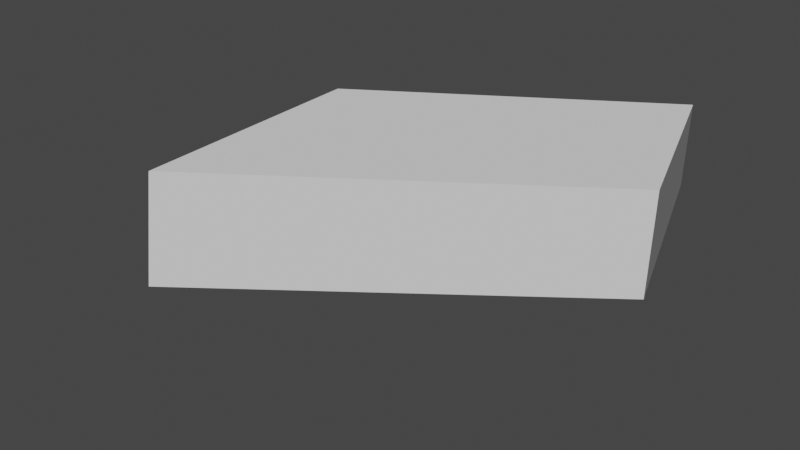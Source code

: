 # Source: TransformDiamond.blend  (saved by Blender 2.82.7; exported with 4.5.12 LTS)
import bpy
from mathutils import Matrix  # noqa: F401  (used for matrix-valued properties, if any)

bpy.ops.wm.read_factory_settings(use_empty=True)
scene = bpy.context.scene
scene.name = 'Scene'

# ---- collections
col_collection = bpy.data.collections.new('Collection'); scene.collection.children.link(col_collection)

# ---- world
world_world = bpy.data.worlds.new('World'); scene.world = world_world
world_world.use_nodes = True; world_world.node_tree.nodes.clear()
_N = world_world.node_tree.nodes; _L = world_world.node_tree.links
n0 = _N.new('ShaderNodeOutputWorld'); n0.name = 'World Output'; n0.location = (300, 300)
n1 = _N.new('ShaderNodeBackground'); n1.name = 'Background'; n1.location = (10, 300)
n1.inputs[0].default_value = (0.05088, 0.05088, 0.05088, 1.0)
_L.new(n1.outputs[0], n0.inputs[0])
n0.is_active_output = True
world_world.color = (0.05088, 0.05088, 0.05088)
world_world.use_sun_shadow = False
world_world.sun_shadow_jitter_overblur = 0.0

# ---- cameras
cam_camera = bpy.data.cameras.new('Camera')
cam_camera.clip_end = 100.0
cam_camera.ortho_scale = 7.314

# ---- meshes
me_cube_001 = bpy.data.meshes.new('Cube.001')
me_cube_001.from_pydata([(-2.168, 0.0, -0.4487), (-0.006151, -3.278, -0.461), (-0.006151, 3.278, -0.461), (2.156, 0.0, -0.4734), (-2.156, 0.0, 0.4734), (0.006151, -3.278, 0.461), (0.006151, 3.278, 0.461), (2.168, 0.0, 0.4487)], [], [(0, 1, 3, 2), (2, 3, 7, 6), (6, 7, 5, 4), (4, 5, 1, 0), (2, 6, 4, 0), (7, 3, 1, 5)])
_uv = me_cube_001.uv_layers.new(name='UVMap')
_uv.uv.foreach_set('vector', [0.375, 0.0, 0.625, 0.0, 0.625, 0.25, 0.375, 0.25, 0.375, 0.25, 0.625, 0.25, 0.625, 0.5, 0.375, 0.5, 0.375, 0.5, 0.625, 0.5, 0.625, 0.75, 0.375, 0.75, 0.375, 0.75, 0.625, 0.75, 0.625, 1.0, 0.375, 1.0, 0.125, 0.5, 0.375, 0.5, 0.375, 0.75, 0.125, 0.75, 0.625, 0.5, 0.875, 0.5, 0.875, 0.75, 0.625, 0.75])
me_cube_001.use_remesh_fix_poles = True
me_cube_001.use_remesh_preserve_attributes = False
me_cube_001.use_mirror_vertex_groups = False
me_cube_001.update()

# ---- objects
ob_camera = bpy.data.objects.new('Camera', cam_camera)
ob_cube = bpy.data.objects.new('Cube', me_cube_001)

# ---- transforms, parenting, visibility, modifiers, constraints
ob_camera.location = (7.359, -6.926, 3.095)
ob_camera.rotation_euler = (1.269, -0.05969, 0.896)
ob_camera.lock_rotations_4d = False
ob_camera.empty_display_type = 'ARROWS'
ob_camera.color = (0.0, 0.0, 0.0, 0.0)
ob_camera.display_type = 'WIRE'
ob_camera.lineart.crease_threshold = 0.0
ob_cube.location = (0.0, 0.0, 0.45)
ob_cube.lineart.crease_threshold = 0.0

# ---- collection membership
col_collection.objects.link(ob_camera)
col_collection.objects.link(ob_cube)

# ---- scene / render settings (as saved in the file)
scene.camera = ob_camera
scene.frame_start = 1; scene.frame_end = 250; scene.frame_set(1)
scene.render.engine = 'BLENDER_EEVEE_NEXT'
scene.cycles.use_denoising = False
scene.cycles.samples = 128
scene.cycles.sampling_pattern = 'TABULATED_SOBOL'
scene.cycles.use_adaptive_sampling = False
scene.cycles.use_light_tree = False
scene.view_settings.view_transform = 'Filmic'
bpy.context.view_layer.update()

# ---- added for rendering (the .blend has no usable light): sun
light_auto_sun = bpy.data.lights.new('AutoSun', 'SUN')
light_auto_sun.energy = 3.0
light_auto_sun.angle = 0.0523599
ob_auto_sun = bpy.data.objects.new('AutoSun', light_auto_sun)
scene.collection.objects.link(ob_auto_sun)
ob_auto_sun.rotation_euler = (0.872665, 0.174533, 0.523599)
bpy.context.view_layer.update()
